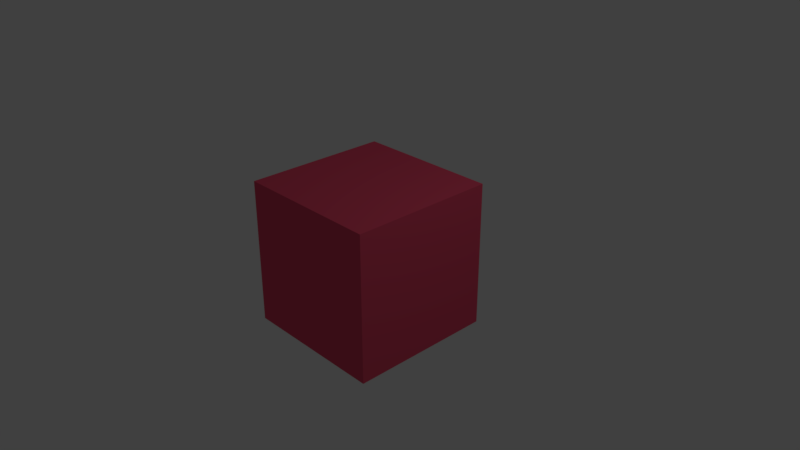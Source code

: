 # Source: untitled.blend  (saved by Blender 2.79.0; exported with 4.5.12 LTS)
import bpy
from mathutils import Matrix  # noqa: F401  (used for matrix-valued properties, if any)

bpy.ops.wm.read_factory_settings(use_empty=True)
scene = bpy.context.scene
scene.name = 'Scene'

# ---- collections
col_collection_1 = bpy.data.collections.new('Collection 1'); scene.collection.children.link(col_collection_1)

# ---- materials (node trees are filled in below, after node groups)
mat_material = bpy.data.materials.new('Material')
mat_material.alpha_threshold = 0.0
mat_material.use_transparent_shadow = False
mat_material.diffuse_color = (0.8, 0.08027, 0.1549, 1.0)
mat_material.roughness = 0.5
mat_material.line_color = (0.0, 0.0, 0.0, 1.0)

# ---- material node trees

# ---- world
world_world = bpy.data.worlds.new('World'); scene.world = world_world
world_world.color = (0.05088, 0.05088, 0.05088)
world_world.use_sun_shadow = False
world_world.sun_shadow_jitter_overblur = 0.0
world_world.cycles.sampling_method = 'MANUAL'

# ---- cameras
cam_camera = bpy.data.cameras.new('Camera')
cam_camera.clip_end = 100.0
cam_camera.lens = 35.0
cam_camera.sensor_width = 32.0
cam_camera.sensor_height = 18.0
cam_camera.ortho_scale = 7.314
cam_camera.dof.focus_distance = 0.0
cam_camera.dof.aperture_fstop = 128.0

# ---- lights
light_lamp = bpy.data.lights.new('Lamp', 'POINT')
light_lamp.transmission_factor = 0.0
light_lamp.cutoff_distance = 30.0
light_lamp.energy = 100.0
light_lamp.shadow_buffer_clip_start = 1.001
light_lamp.shadow_soft_size = 0.1
light_lamp.shadow_maximum_resolution = 0.006
light_lamp.use_absolute_resolution = True

# ---- meshes
me_cube = bpy.data.meshes.new('Cube')
me_cube.from_pydata([(1.0, 1.0, -1.0), (1.0, -1.0, -1.0), (-1.0, -1.0, -1.0), (-1.0, 1.0, -1.0), (1.0, 1.0, 1.0), (1.0, -1.0, 1.0), (-1.0, -1.0, 1.0), (-1.0, 1.0, 1.0)], [], [(0, 1, 2, 3), (4, 7, 6, 5), (0, 4, 5, 1), (1, 5, 6, 2), (2, 6, 7, 3), (4, 0, 3, 7)])
me_cube.materials.append(mat_material)
me_cube.use_remesh_preserve_volume = False
me_cube.use_remesh_preserve_attributes = False
me_cube.use_mirror_vertex_groups = False
me_cube.update()

# ---- objects
ob_cube = bpy.data.objects.new('Cube', me_cube)
ob_lamp = bpy.data.objects.new('Lamp', light_lamp)
ob_camera = bpy.data.objects.new('Camera', cam_camera)

# ---- transforms, parenting, visibility, modifiers, constraints
ob_cube.location = (0.0, 0.0, 0.0)
ob_cube.lock_rotations_4d = False
ob_cube.empty_display_type = 'ARROWS'
ob_cube.lineart.crease_threshold = 0.0
ob_lamp.location = (4.076, 1.005, 5.904)
ob_lamp.rotation_euler = (0.6503, 0.05522, 1.866)
ob_lamp.lock_rotations_4d = False
ob_lamp.empty_display_type = 'ARROWS'
ob_lamp.color = (0.0, 0.0, 0.0, 0.0)
ob_lamp.lineart.crease_threshold = 0.0
ob_camera.location = (7.481, -6.508, 5.344)
ob_camera.rotation_euler = (1.109, 0.0, 0.8149)
ob_camera.lock_rotations_4d = False
ob_camera.empty_display_type = 'ARROWS'
ob_camera.color = (0.0, 0.0, 0.0, 0.0)
ob_camera.display_type = 'WIRE'
ob_camera.lineart.crease_threshold = 0.0

# ---- collection membership
col_collection_1.objects.link(ob_cube)
col_collection_1.objects.link(ob_lamp)
col_collection_1.objects.link(ob_camera)

# ---- scene / render settings (as saved in the file)
scene.camera = ob_camera
scene.frame_start = 1; scene.frame_end = 250; scene.frame_set(1)
scene.render.engine = 'BLENDER_EEVEE_NEXT'
scene.render.resolution_percentage = 50
scene.render.dither_intensity = 0.0
scene.cycles.use_denoising = False
scene.cycles.samples = 128
scene.cycles.sampling_pattern = 'TABULATED_SOBOL'
scene.cycles.use_adaptive_sampling = False
scene.cycles.use_light_tree = False
scene.cycles.blur_glossy = 0.0
scene.cycles.sample_clamp_indirect = 0.0
scene.view_settings.view_transform = 'Standard'
bpy.context.view_layer.update()
